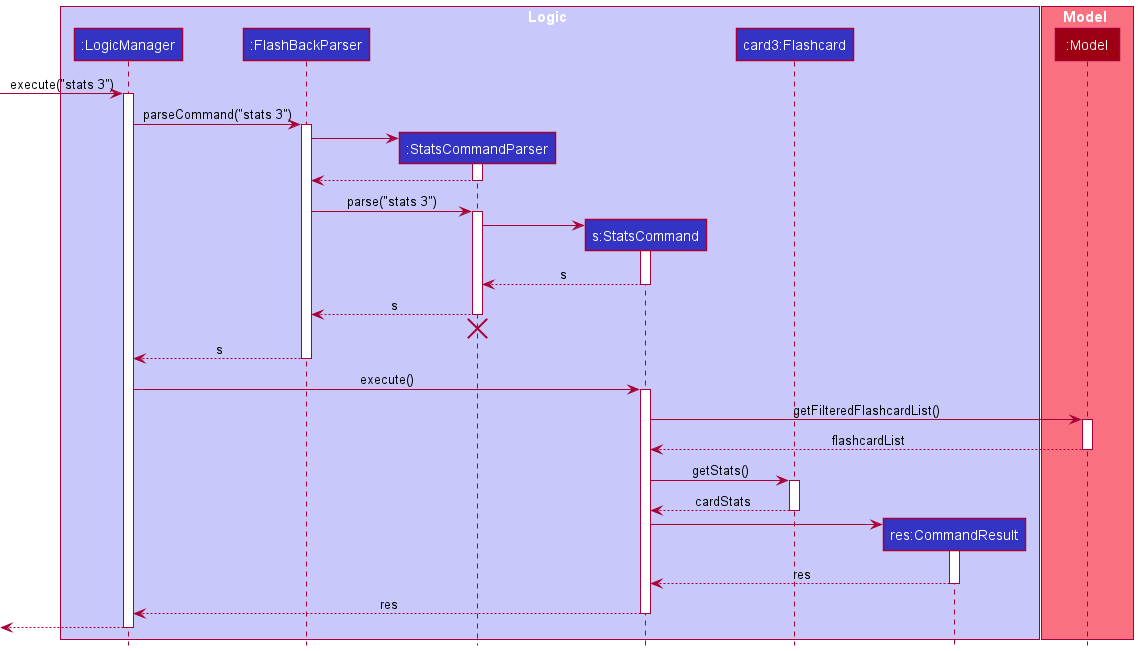

The diagram above was rendered by PlantUML. Its source (embedded in the PNG):
@startuml
!include style.puml

box Logic LOGIC_COLOR_T1
participant ":LogicManager" as LogicManager LOGIC_COLOR
participant ":FlashBackParser" as FlashBackParser LOGIC_COLOR
participant ":StatsCommandParser" as StatsCommandParser LOGIC_COLOR
participant "s:StatsCommand" as StatsCommand LOGIC_COLOR
participant "card3:Flashcard" as Flashcard LOGIC_COLOR
participant "res:CommandResult" as CommandResult LOGIC_COLOR
end box

box Model MODEL_COLOR_T1
participant ":Model" as Model MODEL_COLOR
end box

[-> LogicManager : execute("stats 3")
activate LogicManager

LogicManager -> FlashBackParser : parseCommand("stats 3")
activate FlashBackParser

create StatsCommandParser
FlashBackParser -> StatsCommandParser
activate StatsCommandParser

StatsCommandParser --> FlashBackParser
deactivate StatsCommandParser

FlashBackParser -> StatsCommandParser : parse("stats 3")
activate StatsCommandParser

create StatsCommand
StatsCommandParser -> StatsCommand
activate StatsCommand

StatsCommand --> StatsCommandParser : s
deactivate StatsCommand

StatsCommandParser --> FlashBackParser : s
deactivate StatsCommandParser
'Hidden arrow to position the destroy marker below the end of the activation bar.
StatsCommandParser -[hidden]-> FlashBackParser
destroy StatsCommandParser

FlashBackParser --> LogicManager : s
deactivate FlashBackParser

LogicManager -> StatsCommand : execute()
activate StatsCommand

StatsCommand -> Model : getFilteredFlashcardList()
activate Model

Model --> StatsCommand : flashcardList
deactivate Model

StatsCommand -> Flashcard : getStats()
activate Flashcard

Flashcard --> StatsCommand : cardStats
deactivate Flashcard

create CommandResult
StatsCommand -> CommandResult
activate CommandResult

CommandResult --> StatsCommand : res
deactivate CommandResult

StatsCommand --> LogicManager : res
deactivate StatsCommand

[<--LogicManager
deactivate LogicManager
@enduml